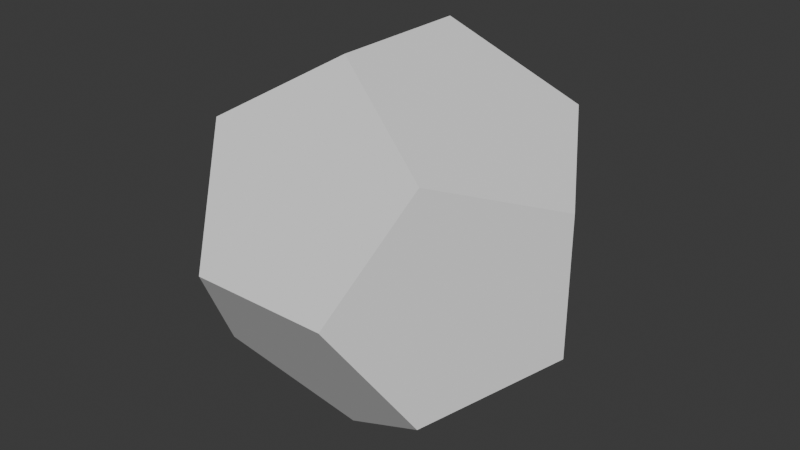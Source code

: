 # Source: Dodecahedron.blend  (saved by Blender 4.5.88; exported with 4.5.12 LTS)
import bpy
from mathutils import Matrix  # noqa: F401  (used for matrix-valued properties, if any)

bpy.ops.wm.read_factory_settings(use_empty=True)
scene = bpy.context.scene
scene.name = 'Scene'

# ---- collections
col_collection = bpy.data.collections.new('Collection'); scene.collection.children.link(col_collection)

# ---- node groups
ng_smooth_by_angle = bpy.data.node_groups.new('Smooth by Angle', 'GeometryNodeTree')
_s = ng_smooth_by_angle.interface.new_socket(name='Mesh', in_out='OUTPUT', socket_type='NodeSocketGeometry')
_s = ng_smooth_by_angle.interface.new_socket(name='Mesh', in_out='INPUT', socket_type='NodeSocketGeometry')
_s = ng_smooth_by_angle.interface.new_socket(name='Angle', in_out='INPUT', socket_type='NodeSocketFloat')
_s.subtype = 'ANGLE'
_s.default_value = 0.5236
_s.min_value = 0.0
_s.max_value = 3.142
_s.description = 'Maximum face angle for smooth edges'
_s = ng_smooth_by_angle.interface.new_socket(name='Ignore Sharpness', in_out='INPUT', socket_type='NodeSocketBool')
_s.force_non_field = True
ng_smooth_by_angle.description = 'Set the sharpness of mesh edges based on the angle between the neighboring faces'
ng_smooth_by_angle.is_modifier = True
_N = ng_smooth_by_angle.nodes; _L = ng_smooth_by_angle.links
n0 = _N.new('GeometryNodeSetShadeSmooth'); n0.name = 'Set Shade Smooth'; n0.location = (120, -80)
n0.domain = 'EDGE'
n1 = _N.new('GeometryNodeSetShadeSmooth'); n1.name = 'Set Shade Smooth.001'; n1.location = (300, -80)
n2 = _N.new('NodeGroupOutput'); n2.name = 'Group Output'; n2.location = (480, -80)
n3 = _N.new('GeometryNodeInputMeshEdgeAngle'); n3.name = 'Edge Angle'; n3.location = (-440, -240)
n4 = _N.new('NodeGroupInput'); n4.name = 'Group Input'; n4.location = (-80, -80)
n5 = _N.new('GeometryNodeInputEdgeSmooth'); n5.name = 'Is Edge Smooth'; n5.location = (-260, -120)
n6 = _N.new('GeometryNodeInputShadeSmooth'); n6.name = 'Is Shade Smooth'; n6.location = (-440, -397)
n7 = _N.new('FunctionNodeCompare'); n7.name = 'Compare'; n7.location = (-260, -260)
n7.operation = 'LESS_EQUAL'
n7.inputs[6].default_value = (0.0, 0.0, 0.0, 0.0)
n7.inputs[7].default_value = (0.0, 0.0, 0.0, 0.0)
n8 = _N.new('FunctionNodeBooleanMath'); n8.name = 'Boolean Math.001'; n8.location = (-80, -260)
n9 = _N.new('NodeGroupInput'); n9.name = 'Group Input.001'; n9.location = (-440, -329)
n10 = _N.new('NodeGroupInput'); n10.name = 'Group Input.002'; n10.location = (-259, -189)
n11 = _N.new('FunctionNodeBooleanMath'); n11.name = 'Boolean Math'; n11.location = (-80, -149)
n11.operation = 'OR'
n12 = _N.new('FunctionNodeBooleanMath'); n12.name = 'Boolean Math.002'; n12.location = (-260, -380)
n12.operation = 'OR'
n13 = _N.new('NodeGroupInput'); n13.name = 'Group Input.003'; n13.location = (-440, -460)
_L.new(n3.outputs[0], n7.inputs[0])
_L.new(n1.outputs[0], n2.inputs[0])
_L.new(n9.outputs[1], n7.inputs[1])
_L.new(n7.outputs[0], n8.inputs[0])
_L.new(n4.outputs[0], n0.inputs[0])
_L.new(n0.outputs[0], n1.inputs[0])
_L.new(n8.outputs[0], n0.inputs[2])
_L.new(n10.outputs[2], n11.inputs[1])
_L.new(n5.outputs[0], n11.inputs[0])
_L.new(n11.outputs[0], n0.inputs[1])
_L.new(n13.outputs[2], n12.inputs[1])
_L.new(n6.outputs[0], n12.inputs[0])
_L.new(n12.outputs[0], n8.inputs[1])
n2.is_active_output = True

# ---- world
world_world = bpy.data.worlds.new('World'); scene.world = world_world
world_world.use_nodes = True; world_world.node_tree.nodes.clear()
_N = world_world.node_tree.nodes; _L = world_world.node_tree.links
n0 = _N.new('ShaderNodeOutputWorld'); n0.name = 'World Output'; n0.location = (200, 100)
n1 = _N.new('ShaderNodeBackground'); n1.name = 'Background'; n1.location = (-200, 100)
n1.inputs[0].default_value = (0.05088, 0.05088, 0.05088, 1.0)
_L.new(n1.outputs[0], n0.inputs[0])
n0.is_active_output = True
world_world.color = (0.05088, 0.05088, 0.05088)
world_world.sun_shadow_jitter_overblur = 0.0

# ---- meshes
me_solid = bpy.data.meshes.new('Solid')
me_solid.from_pydata([(0.1155, 0.1155, 0.1155), (0.1155, 0.1155, -0.1155), (0.1155, -0.1155, 0.1155), (0.1155, -0.1155, -0.1155), (-0.1155, 0.1155, 0.1155), (-0.1155, 0.1155, -0.1155), (-0.1155, -0.1155, 0.1155), (-0.1155, -0.1155, -0.1155), (0.07136, 0.1868, 0.0), (-0.07136, 0.1868, 0.0), (0.07136, -0.1868, 0.0), (-0.07136, -0.1868, 0.0), (0.1868, 0.0, 0.07136), (0.1868, 0.0, -0.07136), (-0.1868, 0.0, 0.07136), (-0.1868, 0.0, -0.07136), (0.0, 0.07136, 0.1868), (0.0, -0.07136, 0.1868), (0.0, 0.07136, -0.1868), (0.0, -0.07136, -0.1868)], [], [(0, 8, 9, 4, 16), (0, 12, 13, 1, 8), (0, 16, 17, 2, 12), (8, 1, 18, 5, 9), (12, 2, 10, 3, 13), (16, 4, 14, 6, 17), (9, 5, 15, 14, 4), (6, 11, 10, 2, 17), (3, 19, 18, 1, 13), (7, 15, 5, 18, 19), (7, 11, 6, 14, 15), (7, 19, 3, 10, 11)])
me_solid.update()

# ---- objects
ob_solid = bpy.data.objects.new('Solid', me_solid)

# ---- transforms, parenting, visibility, modifiers, constraints
ob_solid.location = (0.0, 0.0, 0.0)
_m = ob_solid.modifiers.new('Smooth by Angle', 'NODES')
_m.node_group = ng_smooth_by_angle
_m.show_group_selector = False
_m.open_manage_panel = True

# ---- collection membership
col_collection.objects.link(ob_solid)

# ---- scene / render settings (as saved in the file)
scene.frame_start = 1; scene.frame_end = 250; scene.frame_set(1)
scene.render.engine = 'BLENDER_EEVEE_NEXT'
bpy.context.view_layer.update()

# ---- added for rendering (the .blend has no active camera and no usable light): camera, sun
cam_auto = bpy.data.cameras.new('AutoCamera')
cam_auto.lens = 50.0
cam_auto.sensor_width = 36.0
cam_auto.clip_end = 1000.0
ob_auto_camera = bpy.data.objects.new('AutoCamera', cam_auto)
scene.collection.objects.link(ob_auto_camera)
ob_auto_camera.location = (0.598818, -0.718581, 0.479054)
ob_auto_camera.rotation_euler = (1.09748, -7.21219e-08, 0.694738)
scene.camera = ob_auto_camera
light_auto_sun = bpy.data.lights.new('AutoSun', 'SUN')
light_auto_sun.energy = 3.0
light_auto_sun.angle = 0.0523599
ob_auto_sun = bpy.data.objects.new('AutoSun', light_auto_sun)
scene.collection.objects.link(ob_auto_sun)
ob_auto_sun.rotation_euler = (0.872665, 0.174533, 0.523599)
bpy.context.view_layer.update()
